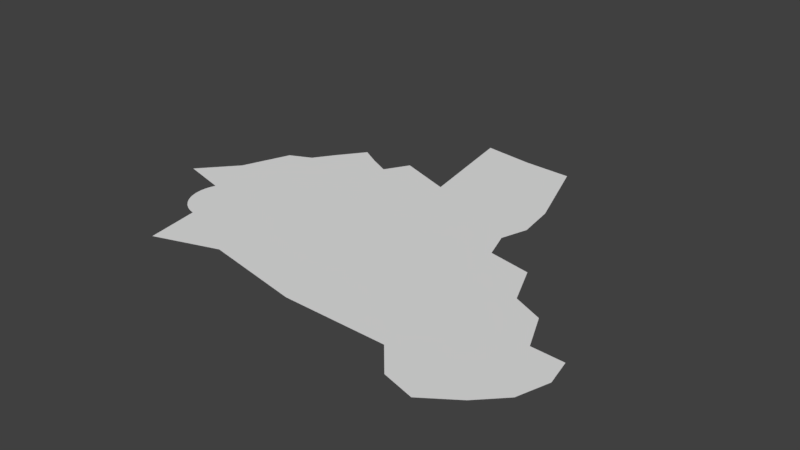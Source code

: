 # Source: test_map.blend  (saved by Blender 2.78.0; exported with 4.5.12 LTS)
import bpy
from mathutils import Matrix  # noqa: F401  (used for matrix-valued properties, if any)

bpy.ops.wm.read_factory_settings(use_empty=True)
scene = bpy.context.scene
scene.name = 'Scene'

# ---- collections
col_collection_1 = bpy.data.collections.new('Collection 1'); scene.collection.children.link(col_collection_1)

# ---- world
world_world = bpy.data.worlds.new('World'); scene.world = world_world
world_world.color = (0.05088, 0.05088, 0.05088)
world_world.use_sun_shadow = False
world_world.sun_shadow_jitter_overblur = 0.0
world_world.cycles.sampling_method = 'MANUAL'

# ---- meshes
me_plane_001 = bpy.data.meshes.new('Plane.001')
me_plane_001.from_pydata([(-2.147, -0.4849, 0.0), (0.9549, -2.354, 0.0), (1.406, 0.4356, 0.0), (4.431, -2.467, 0.0), (4.517, 0.06992, 0.0), (1.337, 2.408, -7.673e-06), (3.971, 3.266, -4.476e-06), (1.328, 6.459, 0.0), (3.685, 7.477, 0.0), (0.1969, 11.34, 0.0), (2.388, 11.23, 0.0), (-1.237, 6.728, 0.0), (-2.105, 11.66, 0.0), (-1.005, 2.778, 0.0), (-6.241, 1.208, 0.0), (-5.584, -0.09194, 0.0), (-6.183, -1.447, 0.0), (-7.635, -1.826, 0.0), (-8.829, -0.9218, 0.0), (-7.745, 1.514, 0.0), (-8.874, 0.5403, 0.0), (-1.957, 1.476, 0.0), (-4.353, -3.307, 0.0), (5.823, -2.185, 0.0), (-7.246, -4.256, 0.0), (0.2238, -4.217, 0.0), (4.964, -4.308, 0.0), (6.586, -0.9027, 0.0), (6.234, -3.538, 0.0), (6.671, 1.05, -9.466e-07), (8.029, 0.4365, -3.313e-06), (6.089, -5.609, 0.0), (5.902, 2.878, -4.598e-06), (7.877, -2.486, 0.0), (8.778, -1.242, -3.313e-06), (7.521, -4.622, 0.0), (8.564, -3.552, 0.0), (9.123, -2.447, -2.262e-06), (7.552, -6.029, 8.586e-07), (8.984, -5.042, 8.586e-07), (10.03, -3.972, 8.586e-07), (10.48, -2.556, -1.476e-06), (10.23, -1.323, -1.69e-06), (-5.988, 3.049, 0.0), (-3.214, 2.707, 0.0), (-4.392, 1.329, 0.0), (-4.62, 2.999, 0.0), (-7.441, 3.629, 0.0), (-2.373, 3.68, 0.0), (-4.574, 4.156, 0.0), (-5.787, 4.385, 0.0), (-6.969, 4.697, 0.0), (-9.584, 2.794, 0.0), (-11.03, 1.138, 0.0), (-8.747, 4.991, 0.0), (-7.754, 5.441, 0.0), (-5.306, 5.328, 9.112e-06), (-6.256, 5.801, 1.023e-05), (-7.152, 6.318, 9.112e-06), (-4.373, 6.573, 2.35e-05), (-5.323, 7.046, 2.462e-05), (-6.218, 7.563, 2.35e-05), (3.551, 4.534, 0.0), (-3.991, 5.098, 1.007e-05), (-2.346, 4.727, 4.796e-07), (3.936, 5.743, 0.0), (1.154, 5.105, 0.0), (1.073, 4.161, -1.599e-06), (-1.217, 5.435, -3.197e-07), (-1.111, 4.372, 0.0), (-3.736, 7.668, 2.382e-05), (-5.769, 0.6337, 0.0), (-9.015, -0.1931, 0.0), (-6.958, 1.539, 0.0), (-8.42, 1.157, 0.0), (-8.337, -1.51, 0.0), (-5.729, -0.8353, 0.0), (-6.865, -1.803, 0.0), (-5.667, 0.3878, 0.0), (-5.607, 0.1406, 0.0), (-9.002, 0.07329, 0.0), (-8.951, 0.322, 0.0), (-6.686, 1.46, 0.0), (-6.443, 1.345, 0.0), (-8.612, 0.9628, 0.0), (-8.764, 0.7514, 0.0), (-8.542, -1.327, 0.0), (-8.707, -1.125, 0.0), (-5.858, -1.074, 0.0), (-6.014, -1.281, 0.0), (-7.136, -1.851, 0.0), (-7.398, -1.856, 0.0), (-6.069, 1.054, 0.0), (-5.907, 0.8604, 0.0), (-8.921, -0.7061, 0.0), (-8.986, -0.459, 0.0), (-7.507, 1.561, 0.0), (-7.239, 1.572, 0.0), (-7.968, 1.438, 0.0), (-8.199, 1.319, 0.0), (-7.865, -1.763, 0.0), (-8.106, -1.658, 0.0), (-5.593, -0.3265, 0.0), (-5.64, -0.5797, 0.0), (-6.375, -1.589, 0.0), (-6.605, -1.713, 0.0)], [], [(0, 1, 2, 21), (2, 1, 3, 4), (2, 4, 6, 5), (66, 65, 8, 7), (7, 8, 10, 9), (7, 9, 12, 11), (67, 69, 13, 5), (5, 13, 21, 2), (15, 102, 103, 76, 88, 89, 16, 22, 0), (15, 0, 21, 45, 14, 92, 93, 71, 78, 79), (22, 16, 104, 105, 77, 90, 91, 17, 24), (0, 22, 25, 1), (1, 25, 26, 3), (3, 26, 28, 23), (4, 3, 23, 27), (4, 27, 30, 29), (4, 29, 32, 6), (30, 27, 33, 34), (27, 23, 28, 33), (28, 26, 31, 35), (28, 35, 36, 33), (34, 33, 36, 37), (34, 37, 36, 40, 41, 42), (36, 35, 39, 40), (35, 31, 38, 39), (14, 83, 82, 73, 97, 96, 19, 98, 99, 74, 84, 85, 20, 81, 80, 72, 95, 94, 18, 87, 86, 75, 101, 100, 17, 91, 90, 77, 105, 104, 16, 89, 88, 76, 103, 102, 15, 79, 78, 71, 93, 92), (14, 45, 46, 43), (45, 21, 44, 46), (44, 21, 13, 48), (44, 48, 49, 46), (46, 49, 50, 43), (43, 50, 51, 47), (14, 43, 47, 19, 96, 97, 73, 82, 83), (19, 47, 54, 52), (47, 51, 55, 54), (20, 85, 84, 74, 99, 98, 19, 52, 53), (55, 51, 57, 58), (51, 50, 56, 57), (58, 57, 60, 61), (57, 56, 59, 60), (56, 50, 49, 63), (63, 49, 48, 64), (7, 11, 68, 66), (66, 68, 69, 67), (5, 6, 62, 67), (67, 62, 65, 66), (69, 64, 48, 13), (56, 63, 64, 69, 68, 59), (68, 11, 70, 59)])
me_plane_001.use_remesh_preserve_volume = False
me_plane_001.use_remesh_preserve_attributes = False
me_plane_001.use_mirror_vertex_groups = False
me_plane_001.update()

# ---- objects
ob_plane = bpy.data.objects.new('Plane', me_plane_001)

# ---- transforms, parenting, visibility, modifiers, constraints
ob_plane.location = (0.0, 0.0, 0.0)
ob_plane.lineart.crease_threshold = 0.0

# ---- collection membership
col_collection_1.objects.link(ob_plane)

# ---- scene / render settings (as saved in the file)
scene.frame_start = 1; scene.frame_end = 250; scene.frame_set(1)
scene.render.engine = 'BLENDER_EEVEE_NEXT'
scene.render.resolution_percentage = 50
scene.render.dither_intensity = 0.0
scene.cycles.use_denoising = False
scene.cycles.samples = 128
scene.cycles.sampling_pattern = 'TABULATED_SOBOL'
scene.cycles.light_sampling_threshold = 0.0
scene.cycles.use_adaptive_sampling = False
scene.cycles.use_light_tree = False
scene.cycles.blur_glossy = 0.0
scene.cycles.sample_clamp_indirect = 0.0
scene.view_settings.view_transform = 'Standard'
bpy.context.view_layer.update()

# ---- added for rendering (the .blend has no active camera and no usable light): camera, sun
cam_auto = bpy.data.cameras.new('AutoCamera')
cam_auto.lens = 50.0
cam_auto.sensor_width = 36.0
cam_auto.clip_end = 1000.0
ob_auto_camera = bpy.data.objects.new('AutoCamera', cam_auto)
scene.collection.objects.link(ob_auto_camera)
ob_auto_camera.location = (25.4857, -28.098, 20.6077)
ob_auto_camera.rotation_euler = (1.09748, -7.21219e-08, 0.694738)
scene.camera = ob_auto_camera
light_auto_sun = bpy.data.lights.new('AutoSun', 'SUN')
light_auto_sun.energy = 3.0
light_auto_sun.angle = 0.0523599
ob_auto_sun = bpy.data.objects.new('AutoSun', light_auto_sun)
scene.collection.objects.link(ob_auto_sun)
ob_auto_sun.rotation_euler = (0.872665, 0.174533, 0.523599)
bpy.context.view_layer.update()
